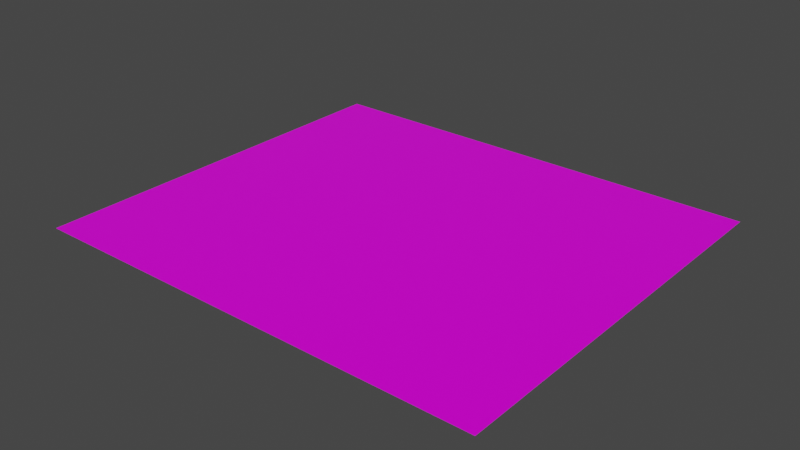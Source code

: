 # Source: sand.blend  (saved by Blender 2.91.10; exported with 4.5.12 LTS)
import bpy
from mathutils import Matrix  # noqa: F401  (used for matrix-valued properties, if any)

bpy.ops.wm.read_factory_settings(use_empty=True)
scene = bpy.context.scene
scene.name = 'Scene'

# ---- collections
col_collection = bpy.data.collections.new('Collection'); scene.collection.children.link(col_collection)

# ---- images (referenced by path relative to the original .blend; pixels are not part of the script)
import os
ASSET_DIR = os.environ.get("B2B_ASSET_DIR", "")  # directory of the original .blend (textures are referenced by path, not embedded)
HERE = os.path.dirname(os.path.abspath(__file__))  # packed textures are extracted next to this script under _unpacked/

def load_image(name, relpath, width, height, colorspace="sRGB"):
    """Load a texture the original file referenced (path relative to the .blend, or extracted next to this script)."""
    p = next((c for c in (os.path.join(HERE, relpath), os.path.join(ASSET_DIR, relpath)) if relpath and os.path.exists(c)), "")
    if p:
        img = bpy.data.images.load(p, check_existing=True)
        img.name = name
    else:  # same state as the original file: an image datablock whose file is absent (Cycles renders it pink)
        img = bpy.data.images.new(name, width, height)
        img.source = "FILE"
        img.filepath = "//" + (relpath or name)
    img.colorspace_settings.name = colorspace
    return img
img_sandstone_blocks_04_disp_2k_jpg = load_image('sandstone_blocks_04_disp_2k.jpg', 'sandstone_blocks_04_disp_2k.jpg', 1024, 1024, 'Non-Color')
img_sandstone_blocks_04_diff_2k_jpg = load_image('sandstone_blocks_04_diff_2k.jpg', 'sandstone_blocks_04_diff_2k.jpg', 1024, 1024, 'sRGB')
img_sandstone_blocks_04_spec_2k_jpg = load_image('sandstone_blocks_04_spec_2k.jpg', 'sandstone_blocks_04_spec_2k.jpg', 1024, 1024, 'Non-Color')
img_sandstone_blocks_04_rough_2k_jpg = load_image('sandstone_blocks_04_rough_2k.jpg', 'sandstone_blocks_04_rough_2k.jpg', 1024, 1024, 'Non-Color')
img_sandstone_blocks_04_bump_2k_jpg = load_image('sandstone_blocks_04_bump_2k.jpg', 'sandstone_blocks_04_bump_2k.jpg', 1024, 1024, 'Non-Color')

# ---- materials (node trees are filled in below, after node groups)
mat_material_001 = bpy.data.materials.new('Material.001')
mat_material_001.use_transparent_shadow = False

# ---- material node trees
mat_material_001.use_nodes = True; mat_material_001.node_tree.nodes.clear()
_N = mat_material_001.node_tree.nodes; _L = mat_material_001.node_tree.links
n0 = _N.new('ShaderNodeOutputMaterial'); n0.name = 'Material Output'; n0.location = (320, 181)
n1 = _N.new('ShaderNodeBsdfPrincipled'); n1.name = 'Principled BSDF'; n1.location = (30, 181)
n1.distribution = 'GGX'
n1.subsurface_method = 'BURLEY'
n1.inputs[3].default_value = 1.45
n1.inputs[27].default_value = (0.0, 0.0, 0.0, 1.0)
n1.inputs[28].default_value = 1.0
n2 = _N.new('ShaderNodeTexImage'); n2.name = 'Image Texture'; n2.location = (86, -1150)
n2.label = 'Displacement'
n2.image = img_sandstone_blocks_04_disp_2k_jpg
n3 = _N.new('ShaderNodeDisplacement'); n3.name = 'Displacement'; n3.location = (30, -379)
n3.inputs[2].default_value = 1.0
n4 = _N.new('ShaderNodeTexImage'); n4.name = 'Image Texture.001'; n4.location = (86, -30)
n4.label = 'Base Color'
n4.image = img_sandstone_blocks_04_diff_2k_jpg
n5 = _N.new('ShaderNodeTexImage'); n5.name = 'Image Texture.002'; n5.location = (86, -310)
n5.label = 'Specular'
n5.image = img_sandstone_blocks_04_spec_2k_jpg
n6 = _N.new('ShaderNodeTexImage'); n6.name = 'Image Texture.003'; n6.location = (86, -590)
n6.label = 'Roughness'
n6.image = img_sandstone_blocks_04_rough_2k_jpg
n7 = _N.new('ShaderNodeTexImage'); n7.name = 'Image Texture.004'; n7.location = (86, -870)
n7.label = 'Normal'
n7.image = img_sandstone_blocks_04_bump_2k_jpg
n8 = _N.new('ShaderNodeBump'); n8.name = 'Bump'; n8.location = (-220, -459)
n8.inputs[1].default_value = 1.0
n8.inputs[2].default_value = 1.0
n9 = _N.new('ShaderNodeMapping'); n9.name = 'Mapping'; n9.location = (230, -30)
n10 = _N.new('NodeReroute'); n10.name = 'Reroute'; n10.location = (36, -680)
n10.width = 16
n10.socket_idname = 'NodeSocketVector'
n11 = _N.new('ShaderNodeTexCoord'); n11.name = 'Texture Coordinate'; n11.location = (30, -30)
n12 = _N.new('NodeFrame'); n12.name = 'Frame'; n12.location = (-1250, 211)
n12.label = 'Mapping'
n12.width = 400
n13 = _N.new('NodeFrame'); n13.name = 'Frame.001'; n13.location = (-607, 411)
n13.label = 'Textures'
n13.width = 356
n2.parent = n13
n4.parent = n13
n5.parent = n13
n6.parent = n13
n7.parent = n13
n9.parent = n12
n10.parent = n13
n11.parent = n12
_L.new(n1.outputs[0], n0.inputs[0])
_L.new(n2.outputs[0], n3.inputs[0])
_L.new(n3.outputs[0], n0.inputs[2])
_L.new(n4.outputs[0], n1.inputs[0])
_L.new(n5.outputs[0], n1.inputs[13])
_L.new(n6.outputs[0], n1.inputs[2])
_L.new(n7.outputs[0], n8.inputs[3])
_L.new(n8.outputs[0], n1.inputs[5])
_L.new(n10.outputs[0], n4.inputs[0])
_L.new(n10.outputs[0], n5.inputs[0])
_L.new(n10.outputs[0], n6.inputs[0])
_L.new(n10.outputs[0], n7.inputs[0])
_L.new(n10.outputs[0], n2.inputs[0])
_L.new(n9.outputs[0], n10.inputs[0])
_L.new(n11.outputs[2], n9.inputs[0])
n0.is_active_output = True

# ---- world
world_world = bpy.data.worlds.new('World'); scene.world = world_world
world_world.use_nodes = True; world_world.node_tree.nodes.clear()
_N = world_world.node_tree.nodes; _L = world_world.node_tree.links
n0 = _N.new('ShaderNodeOutputWorld'); n0.name = 'World Output'; n0.location = (300, 300)
n1 = _N.new('ShaderNodeBackground'); n1.name = 'Background'; n1.location = (10, 300)
n1.inputs[0].default_value = (0.05088, 0.05088, 0.05088, 1.0)
_L.new(n1.outputs[0], n0.inputs[0])
n0.is_active_output = True
world_world.color = (0.05088, 0.05088, 0.05088)
world_world.use_sun_shadow = False
world_world.sun_shadow_jitter_overblur = 0.0

# ---- meshes
me_plane = bpy.data.meshes.new('Plane')
me_plane.from_pydata([(-1.0, -1.0, 0.0), (1.0, -1.0, 0.0), (-1.0, 1.0, 0.0), (1.0, 1.0, 0.0)], [], [(0, 1, 3, 2)])
_uv = me_plane.uv_layers.new(name='UVMap')
_uv.uv.foreach_set('vector', [0.0, 0.0, 1.0, 0.0, 1.0, 1.0, 0.0, 1.0])
me_plane.materials.append(mat_material_001)
me_plane.use_remesh_fix_poles = True
me_plane.use_remesh_preserve_attributes = False
me_plane.use_mirror_vertex_groups = False
me_plane.update()

# ---- objects
ob_plane = bpy.data.objects.new('Plane', me_plane)

# ---- transforms, parenting, visibility, modifiers, constraints
ob_plane.location = (0.0, 0.0, 0.0)
ob_plane.scale = (6.95, 6.036, 1.0)
ob_plane.lineart.crease_threshold = 0.0

# ---- collection membership
col_collection.objects.link(ob_plane)

# ---- scene / render settings (as saved in the file)
scene.frame_start = 1; scene.frame_end = 250; scene.frame_set(1)
scene.render.engine = 'BLENDER_EEVEE_NEXT'
scene.cycles.use_denoising = False
scene.cycles.samples = 128
scene.cycles.sampling_pattern = 'TABULATED_SOBOL'
scene.cycles.use_adaptive_sampling = False
scene.cycles.use_light_tree = False
scene.view_settings.view_transform = 'Filmic'
bpy.context.view_layer.update()

# ---- added for rendering (the .blend has no active camera and no usable light): camera, sun
cam_auto = bpy.data.cameras.new('AutoCamera')
cam_auto.lens = 50.0
cam_auto.sensor_width = 36.0
cam_auto.clip_end = 1000.0
ob_auto_camera = bpy.data.objects.new('AutoCamera', cam_auto)
scene.collection.objects.link(ob_auto_camera)
ob_auto_camera.location = (17.0343, -20.4412, 13.6275)
ob_auto_camera.rotation_euler = (1.09748, -7.21219e-08, 0.694738)
scene.camera = ob_auto_camera
light_auto_sun = bpy.data.lights.new('AutoSun', 'SUN')
light_auto_sun.energy = 3.0
light_auto_sun.angle = 0.0523599
ob_auto_sun = bpy.data.objects.new('AutoSun', light_auto_sun)
scene.collection.objects.link(ob_auto_sun)
ob_auto_sun.rotation_euler = (0.872665, 0.174533, 0.523599)
bpy.context.view_layer.update()
